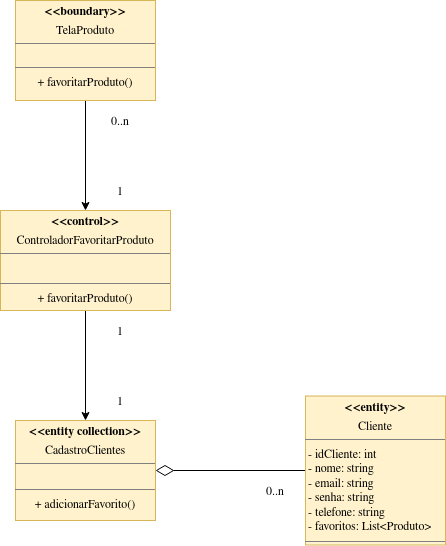

The diagram above was exported from draw.io. Its source (the exported page's mxGraphModel, read from the mxfile embedded in the PNG):
<mxGraphModel dx="988" dy="558" grid="1" gridSize="10" guides="1" tooltips="1" connect="1" arrows="1" fold="1" page="1" pageScale="1" pageWidth="1100" pageHeight="850" math="0" shadow="0">
  <root>
    <mxCell id="Y3UCDqkSltuaemsxY4Nx-0" />
    <mxCell id="Y3UCDqkSltuaemsxY4Nx-1" parent="Y3UCDqkSltuaemsxY4Nx-0" />
    <mxCell id="EI4XqsrjNV7D2cZ2MdSL-3" style="edgeStyle=orthogonalEdgeStyle;rounded=0;orthogonalLoop=1;jettySize=auto;html=1;entryX=0.5;entryY=0;entryDx=0;entryDy=0;startArrow=none;startFill=0;endArrow=classic;endFill=1;startSize=6;endSize=6;sourcePerimeterSpacing=0;" parent="Y3UCDqkSltuaemsxY4Nx-1" source="1h_NyFeKEFT8Cxm6WL_w-0" target="ZqYsynvPB23pHacJWVIv-0" edge="1">
      <mxGeometry relative="1" as="geometry" />
    </mxCell>
    <mxCell id="1h_NyFeKEFT8Cxm6WL_w-0" value="&lt;p style=&quot;margin: 0px ; margin-top: 4px ; text-align: center&quot;&gt;&lt;b&gt;&amp;lt;&amp;lt;boundary&amp;gt;&amp;gt;&lt;/b&gt;&lt;/p&gt;&lt;p style=&quot;margin: 0px ; margin-top: 4px ; text-align: center&quot;&gt;TelaProduto&lt;/p&gt;&lt;hr size=&quot;1&quot;&gt;&lt;div style=&quot;text-align: center ; height: 2px&quot;&gt;&lt;br&gt;&lt;/div&gt;&lt;div style=&quot;text-align: center ; height: 2px&quot;&gt;&lt;br&gt;&lt;/div&gt;&lt;div style=&quot;height: 2px&quot;&gt;&lt;br&gt;&lt;/div&gt;&lt;div style=&quot;height: 2px&quot;&gt;&lt;br&gt;&lt;/div&gt;&lt;div style=&quot;height: 2px&quot;&gt;&lt;br&gt;&lt;/div&gt;&lt;hr size=&quot;1&quot;&gt;&lt;div style=&quot;text-align: center ; height: 2px&quot;&gt;+ favoritarProduto()&lt;/div&gt;" style="verticalAlign=top;align=left;overflow=fill;fontSize=12;fontFamily=Helvetica;html=1;fillColor=#fff2cc;strokeColor=#d6b656;" parent="Y3UCDqkSltuaemsxY4Nx-1" vertex="1">
      <mxGeometry x="350" y="200" width="140" height="100" as="geometry" />
    </mxCell>
    <mxCell id="EI4XqsrjNV7D2cZ2MdSL-4" style="edgeStyle=orthogonalEdgeStyle;rounded=0;orthogonalLoop=1;jettySize=auto;html=1;entryX=0.5;entryY=0;entryDx=0;entryDy=0;startArrow=none;startFill=0;endArrow=classic;endFill=1;startSize=6;endSize=6;sourcePerimeterSpacing=0;" parent="Y3UCDqkSltuaemsxY4Nx-1" source="ZqYsynvPB23pHacJWVIv-0" target="_JFttrnVj2dRd8xlCuMG-0" edge="1">
      <mxGeometry relative="1" as="geometry" />
    </mxCell>
    <mxCell id="ZqYsynvPB23pHacJWVIv-0" value="&lt;p style=&quot;margin: 0px ; margin-top: 4px ; text-align: center&quot;&gt;&lt;b&gt;&amp;lt;&amp;lt;control&amp;gt;&amp;gt;&lt;/b&gt;&lt;/p&gt;&lt;p style=&quot;margin: 0px ; margin-top: 4px ; text-align: center&quot;&gt;ControladorFavoritarProduto&lt;/p&gt;&lt;hr size=&quot;1&quot;&gt;&lt;div style=&quot;height: 2px&quot;&gt;&lt;div style=&quot;text-align: center ; height: 2px&quot;&gt;&lt;br&gt;&lt;/div&gt;&lt;/div&gt;&lt;br&gt;&lt;hr size=&quot;1&quot;&gt;&lt;div style=&quot;text-align: center ; height: 2px&quot;&gt;&lt;div style=&quot;height: 2px&quot;&gt;+ favoritarProduto()&lt;/div&gt;&lt;div style=&quot;height: 2px&quot;&gt;&lt;br&gt;&lt;/div&gt;&lt;/div&gt;" style="verticalAlign=top;align=left;overflow=fill;fontSize=12;fontFamily=Helvetica;html=1;fillColor=#fff2cc;strokeColor=#d6b656;" parent="Y3UCDqkSltuaemsxY4Nx-1" vertex="1">
      <mxGeometry x="335" y="410" width="170" height="100" as="geometry" />
    </mxCell>
    <mxCell id="EI4XqsrjNV7D2cZ2MdSL-5" style="edgeStyle=orthogonalEdgeStyle;rounded=0;orthogonalLoop=1;jettySize=auto;html=1;startArrow=none;startFill=0;endArrow=diamondThin;endFill=0;startSize=6;endSize=16;exitX=0;exitY=0.5;exitDx=0;exitDy=0;targetPerimeterSpacing=0;" parent="Y3UCDqkSltuaemsxY4Nx-1" source="9cNnqqmANiAzJidiBZzd-0" target="_JFttrnVj2dRd8xlCuMG-0" edge="1">
      <mxGeometry relative="1" as="geometry">
        <mxPoint x="625" y="670" as="sourcePoint" />
      </mxGeometry>
    </mxCell>
    <mxCell id="_JFttrnVj2dRd8xlCuMG-0" value="&lt;p style=&quot;margin: 0px ; margin-top: 4px ; text-align: center&quot;&gt;&lt;b&gt;&amp;lt;&amp;lt;entity collection&amp;gt;&amp;gt;&lt;/b&gt;&lt;/p&gt;&lt;p style=&quot;margin: 0px ; margin-top: 4px ; text-align: center&quot;&gt;CadastroClientes&lt;/p&gt;&lt;hr size=&quot;1&quot;&gt;&lt;div style=&quot;text-align: center ; height: 2px&quot;&gt;&lt;br&gt;&lt;/div&gt;&lt;div style=&quot;height: 2px&quot;&gt;&lt;br&gt;&lt;/div&gt;&lt;div style=&quot;height: 2px&quot;&gt;&lt;br&gt;&lt;/div&gt;&lt;div style=&quot;height: 2px&quot;&gt;&lt;br&gt;&lt;/div&gt;&lt;div style=&quot;height: 2px&quot;&gt;&lt;br&gt;&lt;/div&gt;&lt;div style=&quot;height: 2px&quot;&gt;&lt;br&gt;&lt;/div&gt;&lt;hr size=&quot;1&quot;&gt;&lt;div style=&quot;text-align: center ; height: 2px&quot;&gt;+ adicionarFavorito()&lt;/div&gt;" style="verticalAlign=top;align=left;overflow=fill;fontSize=12;fontFamily=Helvetica;html=1;fillColor=#fff2cc;strokeColor=#d6b656;" parent="Y3UCDqkSltuaemsxY4Nx-1" vertex="1">
      <mxGeometry x="350" y="620" width="140" height="100" as="geometry" />
    </mxCell>
    <mxCell id="EI4XqsrjNV7D2cZ2MdSL-1" value="0..n" style="text;html=1;strokeColor=none;fillColor=none;align=center;verticalAlign=middle;whiteSpace=wrap;rounded=0;" parent="Y3UCDqkSltuaemsxY4Nx-1" vertex="1">
      <mxGeometry x="590" y="680" width="40" height="20" as="geometry" />
    </mxCell>
    <mxCell id="EI4XqsrjNV7D2cZ2MdSL-6" value="0..n" style="text;html=1;strokeColor=none;fillColor=none;align=center;verticalAlign=middle;whiteSpace=wrap;rounded=0;" parent="Y3UCDqkSltuaemsxY4Nx-1" vertex="1">
      <mxGeometry x="435" y="310" width="40" height="20" as="geometry" />
    </mxCell>
    <mxCell id="EI4XqsrjNV7D2cZ2MdSL-7" value="1" style="text;html=1;strokeColor=none;fillColor=none;align=center;verticalAlign=middle;whiteSpace=wrap;rounded=0;" parent="Y3UCDqkSltuaemsxY4Nx-1" vertex="1">
      <mxGeometry x="435" y="380" width="40" height="20" as="geometry" />
    </mxCell>
    <mxCell id="EI4XqsrjNV7D2cZ2MdSL-8" value="1" style="text;html=1;strokeColor=none;fillColor=none;align=center;verticalAlign=middle;whiteSpace=wrap;rounded=0;" parent="Y3UCDqkSltuaemsxY4Nx-1" vertex="1">
      <mxGeometry x="435" y="520" width="40" height="20" as="geometry" />
    </mxCell>
    <mxCell id="EI4XqsrjNV7D2cZ2MdSL-9" value="1" style="text;html=1;strokeColor=none;fillColor=none;align=center;verticalAlign=middle;whiteSpace=wrap;rounded=0;" parent="Y3UCDqkSltuaemsxY4Nx-1" vertex="1">
      <mxGeometry x="435" y="590" width="40" height="20" as="geometry" />
    </mxCell>
    <mxCell id="9cNnqqmANiAzJidiBZzd-0" value="&lt;p style=&quot;margin: 0px ; margin-top: 4px ; text-align: center&quot;&gt;&lt;b&gt;&amp;lt;&amp;lt;entity&amp;gt;&amp;gt;&lt;/b&gt;&lt;/p&gt;&lt;p style=&quot;margin: 0px ; margin-top: 4px ; text-align: center&quot;&gt;Cliente&lt;/p&gt;&lt;hr size=&quot;1&quot;&gt;&amp;nbsp;- idCliente: int&lt;br&gt;&amp;nbsp;- nome: string&lt;br&gt;&amp;nbsp;- email: string&lt;br&gt;&amp;nbsp;- senha: string&lt;br&gt;&amp;nbsp;- telefone: string&lt;br&gt;&amp;nbsp;- favoritos: List&amp;lt;Produto&amp;gt;&lt;br&gt;&lt;div style=&quot;height: 2px&quot;&gt;&lt;br&gt;&lt;/div&gt;&lt;hr size=&quot;1&quot;&gt;&lt;div style=&quot;height: 2px&quot;&gt;&lt;/div&gt;" style="verticalAlign=top;align=left;overflow=fill;fontSize=12;fontFamily=Helvetica;html=1;fillColor=#fff2cc;strokeColor=#d6b656;" parent="Y3UCDqkSltuaemsxY4Nx-1" vertex="1">
      <mxGeometry x="640" y="595.5" width="140" height="149" as="geometry" />
    </mxCell>
  </root>
</mxGraphModel>